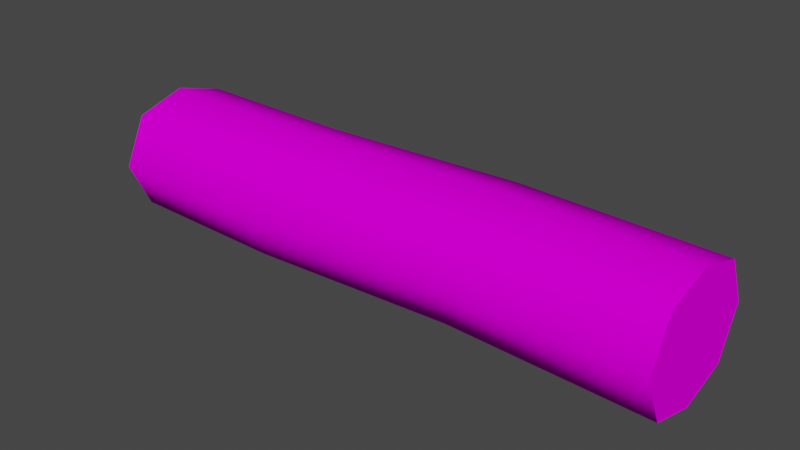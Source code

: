 # Source: SpruceLog.blend  (saved by Blender 2.90.8; exported with 4.5.12 LTS)
import bpy
from mathutils import Matrix  # noqa: F401  (used for matrix-valued properties, if any)

bpy.ops.wm.read_factory_settings(use_empty=True)
scene = bpy.context.scene
scene.name = 'Scene'

# ---- collections
col_collection = bpy.data.collections.new('Collection'); scene.collection.children.link(col_collection)

# ---- images (referenced by path relative to the original .blend; pixels are not part of the script)
import os
ASSET_DIR = os.environ.get("B2B_ASSET_DIR", "")  # directory of the original .blend (textures are referenced by path, not embedded)
HERE = os.path.dirname(os.path.abspath(__file__))  # packed textures are extracted next to this script under _unpacked/

def load_image(name, relpath, width, height, colorspace="sRGB"):
    """Load a texture the original file referenced (path relative to the .blend, or extracted next to this script)."""
    p = next((c for c in (os.path.join(HERE, relpath), os.path.join(ASSET_DIR, relpath)) if relpath and os.path.exists(c)), "")
    if p:
        img = bpy.data.images.load(p, check_existing=True)
        img.name = name
    else:  # same state as the original file: an image datablock whose file is absent (Cycles renders it pink)
        img = bpy.data.images.new(name, width, height)
        img.source = "FILE"
        img.filepath = "//" + (relpath or name)
    img.colorspace_settings.name = colorspace
    return img
img_ivan_janik_wood2_jpg = load_image('ivan-janik-wood2.jpg', 'ivan-janik-wood2.jpg', 1024, 1024, 'sRGB')
img_tree_wood_trunk_texture_closeup_the_structure_of_the_the_backgr = load_image('tree-wood-trunk-texture-closeup-the-structure-of-the-the-backgr', 'tree-wood-trunk-texture-closeup-the-structure-of-the-the-background-board-firewood.jpg', 1024, 1024, 'sRGB')

# ---- materials (node trees are filled in below, after node groups)
mat_material_009 = bpy.data.materials.new('Material.009')
mat_material_009.use_transparent_shadow = False
mat_material_008 = bpy.data.materials.new('Material.008')
mat_material_008.use_transparent_shadow = False

# ---- material node trees
mat_material_009.use_nodes = True; mat_material_009.node_tree.nodes.clear()
_N = mat_material_009.node_tree.nodes; _L = mat_material_009.node_tree.links
n0 = _N.new('ShaderNodeBsdfPrincipled'); n0.name = 'Principled BSDF'; n0.location = (10, 300)
n0.distribution = 'GGX'
n0.subsurface_method = 'BURLEY'
n0.inputs[2].default_value = 1.0
n0.inputs[3].default_value = 1.45
n0.inputs[13].default_value = 0.0
n0.inputs[27].default_value = (0.0, 0.0, 0.0, 1.0)
n0.inputs[28].default_value = 1.0
n1 = _N.new('ShaderNodeOutputMaterial'); n1.name = 'Material Output'; n1.location = (300, 300)
n2 = _N.new('ShaderNodeTexImage'); n2.name = 'Image Texture'; n2.location = (-280, 280)
n2.image = img_ivan_janik_wood2_jpg
_L.new(n0.outputs[0], n1.inputs[0])
_L.new(n2.outputs[0], n0.inputs[0])
n1.is_active_output = True
mat_material_008.use_nodes = True; mat_material_008.node_tree.nodes.clear()
_N = mat_material_008.node_tree.nodes; _L = mat_material_008.node_tree.links
n0 = _N.new('ShaderNodeBsdfPrincipled'); n0.name = 'Principled BSDF'; n0.location = (10, 300)
n0.distribution = 'GGX'
n0.subsurface_method = 'BURLEY'
n0.inputs[2].default_value = 1.0
n0.inputs[3].default_value = 1.45
n0.inputs[13].default_value = 0.0
n0.inputs[27].default_value = (0.0, 0.0, 0.0, 1.0)
n0.inputs[28].default_value = 1.0
n1 = _N.new('ShaderNodeOutputMaterial'); n1.name = 'Material Output'; n1.location = (300, 300)
n2 = _N.new('ShaderNodeTexImage'); n2.name = 'Image Texture'; n2.location = (-280, 280)
n2.image = img_tree_wood_trunk_texture_closeup_the_structure_of_the_the_backgr
_L.new(n0.outputs[0], n1.inputs[0])
_L.new(n2.outputs[0], n0.inputs[0])
n1.is_active_output = True

# ---- world
world_world = bpy.data.worlds.new('World'); scene.world = world_world
world_world.use_nodes = True; world_world.node_tree.nodes.clear()
_N = world_world.node_tree.nodes; _L = world_world.node_tree.links
n0 = _N.new('ShaderNodeOutputWorld'); n0.name = 'World Output'; n0.location = (300, 300)
n1 = _N.new('ShaderNodeBackground'); n1.name = 'Background'; n1.location = (10, 300)
n1.inputs[0].default_value = (0.05088, 0.05088, 0.05088, 1.0)
_L.new(n1.outputs[0], n0.inputs[0])
n0.is_active_output = True
world_world.color = (0.05088, 0.05088, 0.05088)
world_world.use_sun_shadow = False
world_world.sun_shadow_jitter_overblur = 0.0

# ---- meshes
me_cube_001 = bpy.data.meshes.new('Cube.001')
me_cube_001.from_pydata([(-1.0, -1.0, -1.0), (-1.0, -1.0, 1.0), (-1.0, 1.0, -1.0), (-1.0, 1.0, 1.0), (1.0, -1.0, -1.0), (1.0, -1.0, 1.0), (1.0, 1.0, -1.0), (1.0, 1.0, 1.0), (-1.309, 0.0, -1.0), (-1.309, 0.0, 1.0), (1.309, 0.0, -1.0), (1.309, 0.0, 1.0), (0.0, 1.446, -1.0), (0.0, 1.446, 1.0), (0.0, -1.446, -1.0), (0.0, -1.446, 1.0), (-1.0, -1.069, -0.4096), (-1.0, 0.9313, -0.4096), (1.0, 0.9313, -0.4096), (1.0, -1.069, -0.4096), (1.309, -0.06871, -0.4096), (-1.309, -0.06871, -0.4096), (0.0, -1.514, -0.4096), (0.0, 1.377, -0.4096), (-1.0, -0.8424, 0.2952), (-1.0, 1.158, 0.2952), (1.0, 1.158, 0.2952), (1.0, -0.8424, 0.2952), (1.309, 0.1576, 0.2952), (-1.309, 0.1576, 0.2952), (0.0, -1.288, 0.2952), (0.0, 1.603, 0.2952)], [], [(29, 9, 3, 25), (31, 13, 7, 26), (28, 11, 5, 27), (30, 15, 1, 24), (26, 7, 11, 28), (24, 1, 9, 29), (27, 5, 15, 30), (25, 3, 13, 31), (2, 17, 23, 12), (4, 19, 22, 14), (0, 16, 21, 8), (6, 18, 20, 10), (14, 22, 16, 0), (10, 20, 19, 4), (12, 23, 18, 6), (8, 21, 17, 2), (17, 25, 31, 23), (19, 27, 30, 22), (16, 24, 29, 21), (18, 26, 28, 20), (22, 30, 24, 16), (20, 28, 27, 19), (23, 31, 26, 18), (21, 29, 25, 17)])
me_cube_001.polygons.foreach_set('use_smooth', [True] * 24)
_uv = me_cube_001.uv_layers.new(name='UVMap')
_uv.uv.foreach_set('vector', [0.5909, -0.374, 0.8071, -0.4277, 0.8071, -0.1207, 0.593, -0.09878, 0.593, 0.1864, 0.8071, 0.1864, 0.8071, 0.4935, 0.593, 0.4716, 0.5909, 0.7468, 0.8071, 0.8006, 0.8071, 1.108, 0.5909, 1.054, 0.593, 1.415, 0.8071, 1.415, 0.8071, 1.722, 0.593, 1.744, 0.593, 0.4716, 0.8071, 0.4935, 0.8071, 0.8006, 0.5909, 0.7468, 0.5909, -0.681, 0.8071, -0.7348, 0.8071, -0.4277, 0.5909, -0.374, 0.5909, 1.054, 0.8071, 1.108, 0.8071, 1.415, 0.593, 1.415, 0.593, -0.09878, 0.8071, -0.1207, 0.8071, 0.1864, 0.593, 0.1864, 0.1929, -0.1207, 0.3742, -0.1207, 0.3742, 0.1864, 0.1929, 0.1864, 0.1929, 1.108, 0.3742, 1.108, 0.3742, 1.415, 0.1929, 1.415, 0.1929, -0.7348, 0.3742, -0.7348, 0.3742, -0.4277, 0.1929, -0.4277, 0.1929, 0.4935, 0.3742, 0.4935, 0.3742, 0.8006, 0.1929, 0.8006, 0.1929, 1.415, 0.3742, 1.415, 0.3742, 1.722, 0.1929, 1.722, 0.1929, 0.8006, 0.3742, 0.8006, 0.3742, 1.108, 0.1929, 1.108, 0.1929, 0.1864, 0.3742, 0.1864, 0.3742, 0.4935, 0.1929, 0.4935, 0.1929, -0.4277, 0.3742, -0.4277, 0.3742, -0.1207, 0.1929, -0.1207, 0.3742, -0.1207, 0.593, -0.09878, 0.593, 0.1864, 0.3742, 0.1864, 0.3742, 1.108, 0.5909, 1.054, 0.593, 1.415, 0.3742, 1.415, 0.3742, -0.7348, 0.5909, -0.681, 0.5909, -0.374, 0.3742, -0.4277, 0.3742, 0.4935, 0.593, 0.4716, 0.5909, 0.7468, 0.3742, 0.8006, 0.3742, 1.415, 0.593, 1.415, 0.593, 1.744, 0.3742, 1.722, 0.3742, 0.8006, 0.5909, 0.7468, 0.5909, 1.054, 0.3742, 1.108, 0.3742, 0.1864, 0.593, 0.1864, 0.593, 0.4716, 0.3742, 0.4935, 0.3742, -0.4277, 0.5909, -0.374, 0.593, -0.09878, 0.3742, -0.1207])
me_cube_001.materials.append(mat_material_009)
me_cube_001.use_remesh_fix_poles = True
me_cube_001.use_remesh_preserve_attributes = False
me_cube_001.use_mirror_vertex_groups = False
me_cube_001.update()
me_cube_002 = bpy.data.meshes.new('Cube.002')
me_cube_002.from_pydata([(-1.0, -1.0, -1.0), (-1.0, -1.0, 1.0), (-1.0, 1.0, -1.0), (-1.0, 1.0, 1.0), (1.0, -1.0, -1.0), (1.0, -1.0, 1.0), (1.0, 1.0, -1.0), (1.0, 1.0, 1.0), (-1.309, 0.0, -1.0), (-1.309, 0.0, 1.0), (1.309, 0.0, -1.0), (1.309, 0.0, 1.0), (0.0, 1.446, -1.0), (0.0, 1.446, 1.0), (0.0, -1.446, -1.0), (0.0, -1.446, 1.0), (0.0, 0.0, 1.0), (0.0, 0.0, -1.0)], [], [(17, 10, 4, 14), (16, 9, 1, 15), (13, 3, 9, 16), (12, 6, 10, 17), (2, 12, 17, 8), (7, 13, 16, 11), (11, 16, 15, 5), (8, 17, 14, 0)])
me_cube_002.polygons.foreach_set('use_smooth', [True] * 8)
_uv = me_cube_002.uv_layers.new(name='UVMap')
_uv.uv.foreach_set('vector', [0.4297, 0.4961, 0.6308, 0.4034, 0.7235, 0.6046, 0.5223, 0.6972, 0.4258, 0.5156, 0.6888, 0.5156, 0.6888, 0.7786, 0.4258, 0.7786, 0.4258, 0.2526, 0.6888, 0.2526, 0.6888, 0.5156, 0.4258, 0.5156, 0.337, 0.295, 0.5382, 0.2023, 0.6308, 0.4034, 0.4297, 0.4961, 0.1359, 0.3876, 0.337, 0.295, 0.4297, 0.4961, 0.2285, 0.5887, 0.1628, 0.2526, 0.4258, 0.2526, 0.4258, 0.5156, 0.1628, 0.5156, 0.1628, 0.5156, 0.4258, 0.5156, 0.4258, 0.7786, 0.1628, 0.7786, 0.2285, 0.5887, 0.4297, 0.4961, 0.5223, 0.6972, 0.3212, 0.7899])
me_cube_002.materials.append(mat_material_008)
me_cube_002.use_remesh_fix_poles = True
me_cube_002.use_remesh_preserve_attributes = False
me_cube_002.use_mirror_vertex_groups = False
me_cube_002.update()

# ---- objects
ob_cube = bpy.data.objects.new('Cube', me_cube_001)
ob_cube_001 = bpy.data.objects.new('Cube.001', me_cube_002)

# ---- transforms, parenting, visibility, modifiers, constraints
ob_cube.location = (0.0, 0.0, 0.0)
ob_cube.rotation_euler = (0.0, 1.571, 0.0)
ob_cube.scale = (0.1651, 0.174, 1.003)
ob_cube.lineart.crease_threshold = 0.0
ob_cube_001.location = (0.0, 0.0, 0.0)
ob_cube_001.rotation_euler = (0.0, 1.571, 0.0)
ob_cube_001.scale = (0.1651, 0.174, 1.003)
ob_cube_001.lineart.crease_threshold = 0.0

# ---- collection membership
col_collection.objects.link(ob_cube)
col_collection.objects.link(ob_cube_001)

# ---- scene / render settings (as saved in the file)
scene.frame_start = 1; scene.frame_end = 250; scene.frame_set(1)
scene.render.engine = 'BLENDER_EEVEE_NEXT'
scene.cycles.use_denoising = False
scene.cycles.samples = 128
scene.cycles.sampling_pattern = 'TABULATED_SOBOL'
scene.cycles.use_adaptive_sampling = False
scene.cycles.use_light_tree = False
scene.view_settings.view_transform = 'Filmic'
bpy.context.view_layer.update()

# ---- added for rendering (the .blend has no active camera and no usable light): camera, sun
cam_auto = bpy.data.cameras.new('AutoCamera')
cam_auto.lens = 50.0
cam_auto.sensor_width = 36.0
cam_auto.clip_end = 1000.0
ob_auto_camera = bpy.data.objects.new('AutoCamera', cam_auto)
scene.collection.objects.link(ob_auto_camera)
ob_auto_camera.location = (1.96302, -2.34789, 1.57041)
ob_auto_camera.rotation_euler = (1.09748, -7.21219e-08, 0.694738)
scene.camera = ob_auto_camera
light_auto_sun = bpy.data.lights.new('AutoSun', 'SUN')
light_auto_sun.energy = 3.0
light_auto_sun.angle = 0.0523599
ob_auto_sun = bpy.data.objects.new('AutoSun', light_auto_sun)
scene.collection.objects.link(ob_auto_sun)
ob_auto_sun.rotation_euler = (0.872665, 0.174533, 0.523599)
bpy.context.view_layer.update()
